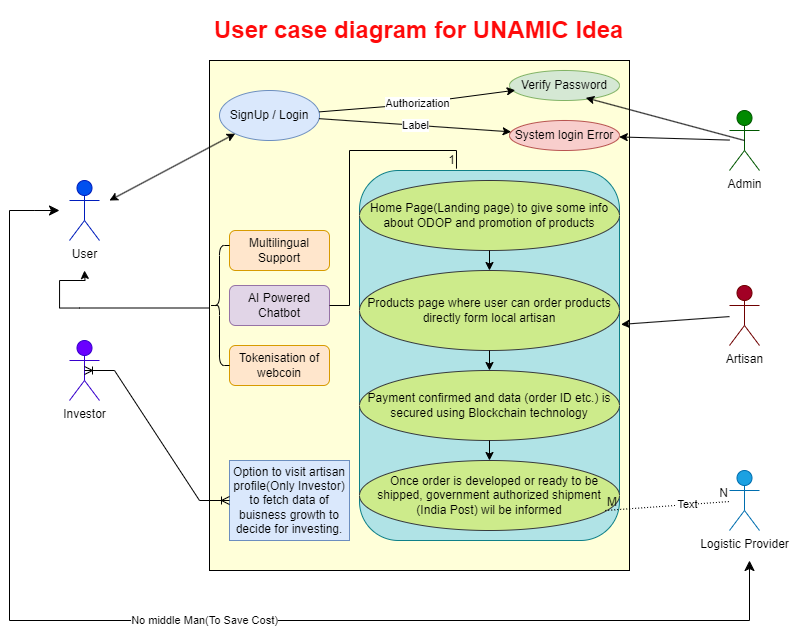

The diagram above was exported from draw.io. Its source (the exported page's mxGraphModel, read from the mxfile embedded in the PNG):
<mxGraphModel dx="1767" dy="1806" grid="1" gridSize="10" guides="1" tooltips="1" connect="1" arrows="1" fold="1" page="1" pageScale="1" pageWidth="850" pageHeight="1100" math="0" shadow="0" extFonts="Permanent Marker^https://fonts.googleapis.com/css?family=Permanent+Marker">
  <root>
    <mxCell id="0" />
    <mxCell id="1" parent="0" />
    <mxCell id="os1V0-LKssfpSGL9om3X-3" value="" style="rounded=0;whiteSpace=wrap;html=1;fillColor=#FFFFD9;" parent="1" vertex="1">
      <mxGeometry x="230" y="20" width="420" height="510" as="geometry" />
    </mxCell>
    <mxCell id="os1V0-LKssfpSGL9om3X-4" value="&lt;h1&gt;&lt;font color=&quot;#ff0a0a&quot;&gt;User case diagram for UNAMIC Idea&lt;/font&gt;&lt;/h1&gt;" style="text;html=1;strokeColor=none;fillColor=none;spacing=5;spacingTop=-20;whiteSpace=wrap;overflow=hidden;rounded=0;" parent="1" vertex="1">
      <mxGeometry x="230" y="-30" width="465" height="40" as="geometry" />
    </mxCell>
    <mxCell id="os1V0-LKssfpSGL9om3X-5" value="&lt;span style=&quot;background-color: rgb(218, 232, 252);&quot;&gt;&lt;span style=&quot;color: rgb(0, 0, 0); font-family: Helvetica; font-size: 12px; font-style: normal; font-variant-ligatures: normal; font-variant-caps: normal; font-weight: 400; letter-spacing: normal; orphans: 2; text-align: center; text-indent: 0px; text-transform: none; widows: 2; word-spacing: 0px; -webkit-text-stroke-width: 0px; text-decoration-thickness: initial; text-decoration-style: initial; text-decoration-color: initial; float: none; display: inline !important;&quot;&gt;SignUp / Login&lt;/span&gt;&lt;br&gt;&lt;/span&gt;" style="ellipse;whiteSpace=wrap;html=1;fillColor=#dae8fc;strokeColor=#6c8ebf;" parent="1" vertex="1">
      <mxGeometry x="240" y="50" width="100" height="50" as="geometry" />
    </mxCell>
    <mxCell id="os1V0-LKssfpSGL9om3X-7" value="&lt;font color=&quot;#000000&quot;&gt;User&lt;/font&gt;" style="shape=umlActor;verticalLabelPosition=bottom;verticalAlign=top;html=1;outlineConnect=0;fillColor=#0050ef;strokeColor=#001DBC;fontColor=#ffffff;" parent="1" vertex="1">
      <mxGeometry x="90" y="140" width="30" height="60" as="geometry" />
    </mxCell>
    <mxCell id="os1V0-LKssfpSGL9om3X-10" value="&lt;font color=&quot;#030303&quot;&gt;Admin&lt;/font&gt;" style="shape=umlActor;verticalLabelPosition=bottom;verticalAlign=top;html=1;outlineConnect=0;fillColor=#008a00;fontColor=#ffffff;strokeColor=#005700;" parent="1" vertex="1">
      <mxGeometry x="750" y="70" width="30" height="60" as="geometry" />
    </mxCell>
    <mxCell id="os1V0-LKssfpSGL9om3X-11" value="&lt;font color=&quot;#000000&quot;&gt;Artisan&lt;/font&gt;" style="shape=umlActor;verticalLabelPosition=bottom;verticalAlign=top;html=1;outlineConnect=0;fillColor=#a20025;fontColor=#ffffff;strokeColor=#6F0000;" parent="1" vertex="1">
      <mxGeometry x="750" y="245" width="30" height="60" as="geometry" />
    </mxCell>
    <mxCell id="os1V0-LKssfpSGL9om3X-12" value="&lt;font color=&quot;#000000&quot;&gt;Logistic Provider&lt;/font&gt;" style="shape=umlActor;verticalLabelPosition=bottom;verticalAlign=top;html=1;outlineConnect=0;fillColor=#1ba1e2;fontColor=#ffffff;strokeColor=#006EAF;" parent="1" vertex="1">
      <mxGeometry x="750" y="430" width="30" height="60" as="geometry" />
    </mxCell>
    <mxCell id="os1V0-LKssfpSGL9om3X-13" value="Verify Password" style="ellipse;whiteSpace=wrap;html=1;fillColor=#d5e8d4;strokeColor=#82b366;" parent="1" vertex="1">
      <mxGeometry x="530" y="30" width="110" height="30" as="geometry" />
    </mxCell>
    <mxCell id="os1V0-LKssfpSGL9om3X-14" value="System login Error" style="ellipse;whiteSpace=wrap;html=1;fillColor=#f8cecc;strokeColor=#b85450;" parent="1" vertex="1">
      <mxGeometry x="530" y="80" width="110" height="30" as="geometry" />
    </mxCell>
    <mxCell id="os1V0-LKssfpSGL9om3X-16" value="" style="endArrow=classic;html=1;rounded=0;entryX=0.052;entryY=0.657;entryDx=0;entryDy=0;entryPerimeter=0;" parent="1" source="os1V0-LKssfpSGL9om3X-5" target="os1V0-LKssfpSGL9om3X-13" edge="1">
      <mxGeometry relative="1" as="geometry">
        <mxPoint x="330" y="91.66666666666674" as="sourcePoint" />
        <mxPoint x="540" y="160" as="targetPoint" />
        <Array as="points">
          <mxPoint x="420" y="65" />
        </Array>
      </mxGeometry>
    </mxCell>
    <mxCell id="os1V0-LKssfpSGL9om3X-17" value="Authorization" style="edgeLabel;resizable=0;html=1;align=center;verticalAlign=middle;" parent="os1V0-LKssfpSGL9om3X-16" connectable="0" vertex="1">
      <mxGeometry relative="1" as="geometry" />
    </mxCell>
    <mxCell id="os1V0-LKssfpSGL9om3X-18" value="" style="endArrow=classic;html=1;rounded=0;" parent="1" source="os1V0-LKssfpSGL9om3X-5" target="os1V0-LKssfpSGL9om3X-14" edge="1">
      <mxGeometry relative="1" as="geometry">
        <mxPoint x="330" y="103.5" as="sourcePoint" />
        <mxPoint x="540" y="160" as="targetPoint" />
      </mxGeometry>
    </mxCell>
    <mxCell id="os1V0-LKssfpSGL9om3X-19" value="Label" style="edgeLabel;resizable=0;html=1;align=center;verticalAlign=middle;" parent="os1V0-LKssfpSGL9om3X-18" connectable="0" vertex="1">
      <mxGeometry relative="1" as="geometry" />
    </mxCell>
    <mxCell id="os1V0-LKssfpSGL9om3X-20" value="Multilingual Support" style="rounded=1;whiteSpace=wrap;html=1;fillColor=#ffe6cc;strokeColor=#d79b00;" parent="1" vertex="1">
      <mxGeometry x="250" y="190" width="100" height="40" as="geometry" />
    </mxCell>
    <mxCell id="os1V0-LKssfpSGL9om3X-21" value="AI Powered Chatbot" style="rounded=1;whiteSpace=wrap;html=1;fillColor=#e1d5e7;strokeColor=#9673a6;" parent="1" vertex="1">
      <mxGeometry x="250" y="245" width="100" height="40" as="geometry" />
    </mxCell>
    <mxCell id="os1V0-LKssfpSGL9om3X-22" value="Tokenisation of webcoin" style="rounded=1;whiteSpace=wrap;html=1;fillColor=#ffe6cc;strokeColor=#d79b00;" parent="1" vertex="1">
      <mxGeometry x="250" y="305" width="100" height="40" as="geometry" />
    </mxCell>
    <mxCell id="os1V0-LKssfpSGL9om3X-25" value="&lt;font color=&quot;#000000&quot;&gt;Investor&lt;/font&gt;" style="shape=umlActor;verticalLabelPosition=bottom;verticalAlign=top;html=1;outlineConnect=0;fillColor=#6a00ff;fontColor=#ffffff;strokeColor=#3700CC;" parent="1" vertex="1">
      <mxGeometry x="90" y="300" width="30" height="60" as="geometry" />
    </mxCell>
    <mxCell id="os1V0-LKssfpSGL9om3X-26" value="Option to visit artisan profile(Only Investor) to fetch data of buisness growth to decide for investing." style="rounded=0;whiteSpace=wrap;html=1;fillColor=#dae8fc;strokeColor=#6c8ebf;" parent="1" vertex="1">
      <mxGeometry x="250" y="420" width="120" height="80" as="geometry" />
    </mxCell>
    <mxCell id="os1V0-LKssfpSGL9om3X-30" value="" style="rounded=1;whiteSpace=wrap;html=1;fillColor=#b0e3e6;strokeColor=#0e8088;" parent="1" vertex="1">
      <mxGeometry x="380" y="130" width="260" height="370" as="geometry" />
    </mxCell>
    <mxCell id="os1V0-LKssfpSGL9om3X-31" value="Home Page(Landing page) to give some info about ODOP and promotion of products" style="ellipse;whiteSpace=wrap;html=1;fillColor=#cdeb8b;strokeColor=#36393d;" parent="1" vertex="1">
      <mxGeometry x="380" y="140" width="260" height="70" as="geometry" />
    </mxCell>
    <mxCell id="WlLUCqde6PL23ZY2c2g7-6" value="Products page where user can order products directly form local artisan" style="ellipse;whiteSpace=wrap;html=1;fillColor=#cdeb8b;strokeColor=#36393d;" parent="1" vertex="1">
      <mxGeometry x="380" y="230" width="260" height="80" as="geometry" />
    </mxCell>
    <mxCell id="WlLUCqde6PL23ZY2c2g7-7" value="Payment confirmed and data (order ID etc.) is secured using Blockchain technology" style="ellipse;whiteSpace=wrap;html=1;fillColor=#cdeb8b;strokeColor=#36393d;" parent="1" vertex="1">
      <mxGeometry x="380" y="330" width="260" height="70" as="geometry" />
    </mxCell>
    <mxCell id="WlLUCqde6PL23ZY2c2g7-8" value="&amp;nbsp; &amp;nbsp;Once order is developed or ready to be shipped, government authorized shipment &lt;br&gt;(India Post) wil be informed" style="ellipse;whiteSpace=wrap;html=1;fillColor=#cdeb8b;strokeColor=#36393d;" parent="1" vertex="1">
      <mxGeometry x="380" y="420" width="260" height="70" as="geometry" />
    </mxCell>
    <mxCell id="ShyfntZj2R1okWmrBcI2-2" value="" style="endArrow=classic;startArrow=classic;html=1;rounded=0;" edge="1" parent="1" target="os1V0-LKssfpSGL9om3X-5">
      <mxGeometry width="50" height="50" relative="1" as="geometry">
        <mxPoint x="130" y="160" as="sourcePoint" />
        <mxPoint x="210" y="80" as="targetPoint" />
      </mxGeometry>
    </mxCell>
    <mxCell id="ShyfntZj2R1okWmrBcI2-3" value="" style="endArrow=classic;html=1;rounded=0;entryX=0.694;entryY=0.911;entryDx=0;entryDy=0;entryPerimeter=0;exitX=0.5;exitY=0.5;exitDx=0;exitDy=0;exitPerimeter=0;" edge="1" parent="1" source="os1V0-LKssfpSGL9om3X-10" target="os1V0-LKssfpSGL9om3X-13">
      <mxGeometry width="50" height="50" relative="1" as="geometry">
        <mxPoint x="670" y="120" as="sourcePoint" />
        <mxPoint x="720" y="70" as="targetPoint" />
        <Array as="points" />
      </mxGeometry>
    </mxCell>
    <mxCell id="ShyfntZj2R1okWmrBcI2-4" value="" style="endArrow=classic;html=1;rounded=0;entryX=1.006;entryY=0.416;entryDx=0;entryDy=0;entryPerimeter=0;" edge="1" parent="1" source="os1V0-LKssfpSGL9om3X-11" target="os1V0-LKssfpSGL9om3X-30">
      <mxGeometry width="50" height="50" relative="1" as="geometry">
        <mxPoint x="420" y="270" as="sourcePoint" />
        <mxPoint x="470" y="220" as="targetPoint" />
      </mxGeometry>
    </mxCell>
    <mxCell id="ShyfntZj2R1okWmrBcI2-5" value="" style="endArrow=classic;html=1;rounded=0;" edge="1" parent="1" source="WlLUCqde6PL23ZY2c2g7-6" target="WlLUCqde6PL23ZY2c2g7-7">
      <mxGeometry width="50" height="50" relative="1" as="geometry">
        <mxPoint x="420" y="350" as="sourcePoint" />
        <mxPoint x="470" y="300" as="targetPoint" />
      </mxGeometry>
    </mxCell>
    <mxCell id="ShyfntZj2R1okWmrBcI2-6" value="" style="endArrow=classic;html=1;rounded=0;" edge="1" parent="1" source="WlLUCqde6PL23ZY2c2g7-7" target="WlLUCqde6PL23ZY2c2g7-8">
      <mxGeometry width="50" height="50" relative="1" as="geometry">
        <mxPoint x="437.5" y="410" as="sourcePoint" />
        <mxPoint x="487.5" y="360" as="targetPoint" />
      </mxGeometry>
    </mxCell>
    <mxCell id="ShyfntZj2R1okWmrBcI2-7" value="" style="endArrow=classic;html=1;rounded=0;" edge="1" parent="1" source="os1V0-LKssfpSGL9om3X-31" target="WlLUCqde6PL23ZY2c2g7-6">
      <mxGeometry width="50" height="50" relative="1" as="geometry">
        <mxPoint x="470" y="250" as="sourcePoint" />
        <mxPoint x="520" y="200" as="targetPoint" />
      </mxGeometry>
    </mxCell>
    <mxCell id="ShyfntZj2R1okWmrBcI2-12" value="" style="edgeStyle=entityRelationEdgeStyle;fontSize=12;html=1;endArrow=ERoneToMany;startArrow=ERoneToMany;rounded=0;exitX=0.5;exitY=0.5;exitDx=0;exitDy=0;exitPerimeter=0;" edge="1" parent="1" source="os1V0-LKssfpSGL9om3X-25" target="os1V0-LKssfpSGL9om3X-26">
      <mxGeometry width="100" height="100" relative="1" as="geometry">
        <mxPoint x="400" y="370" as="sourcePoint" />
        <mxPoint x="500" y="270" as="targetPoint" />
      </mxGeometry>
    </mxCell>
    <mxCell id="ShyfntZj2R1okWmrBcI2-13" value="" style="endArrow=none;html=1;rounded=0;dashed=1;dashPattern=1 2;exitX=0.945;exitY=0.714;exitDx=0;exitDy=0;exitPerimeter=0;" edge="1" parent="1" source="WlLUCqde6PL23ZY2c2g7-8" target="os1V0-LKssfpSGL9om3X-12">
      <mxGeometry relative="1" as="geometry">
        <mxPoint x="395" y="345" as="sourcePoint" />
        <mxPoint x="775" y="479.68354430379736" as="targetPoint" />
      </mxGeometry>
    </mxCell>
    <mxCell id="ShyfntZj2R1okWmrBcI2-14" value="M" style="resizable=0;html=1;whiteSpace=wrap;align=left;verticalAlign=bottom;" connectable="0" vertex="1" parent="ShyfntZj2R1okWmrBcI2-13">
      <mxGeometry x="-1" relative="1" as="geometry" />
    </mxCell>
    <mxCell id="ShyfntZj2R1okWmrBcI2-15" value="N" style="resizable=0;html=1;whiteSpace=wrap;align=right;verticalAlign=bottom;" connectable="0" vertex="1" parent="ShyfntZj2R1okWmrBcI2-13">
      <mxGeometry x="1" relative="1" as="geometry" />
    </mxCell>
    <mxCell id="ShyfntZj2R1okWmrBcI2-29" value="Text" style="edgeLabel;html=1;align=center;verticalAlign=middle;resizable=0;points=[];" vertex="1" connectable="0" parent="ShyfntZj2R1okWmrBcI2-13">
      <mxGeometry x="0.3263" y="1" relative="1" as="geometry">
        <mxPoint as="offset" />
      </mxGeometry>
    </mxCell>
    <mxCell id="ShyfntZj2R1okWmrBcI2-17" value="" style="ellipse;whiteSpace=wrap;html=1;align=center;aspect=fixed;fillColor=none;strokeColor=none;resizable=0;perimeter=centerPerimeter;rotatable=0;allowArrows=0;points=[];outlineConnect=1;" vertex="1" parent="1">
      <mxGeometry x="300" y="295" width="10" height="10" as="geometry" />
    </mxCell>
    <mxCell id="ShyfntZj2R1okWmrBcI2-20" style="edgeStyle=orthogonalEdgeStyle;rounded=0;orthogonalLoop=1;jettySize=auto;html=1;" edge="1" parent="1" source="ShyfntZj2R1okWmrBcI2-19">
      <mxGeometry relative="1" as="geometry">
        <mxPoint x="105" y="230" as="targetPoint" />
      </mxGeometry>
    </mxCell>
    <mxCell id="ShyfntZj2R1okWmrBcI2-19" value="" style="line;strokeWidth=1;rotatable=0;dashed=0;labelPosition=right;align=left;verticalAlign=middle;spacingTop=0;spacingLeft=6;points=[];portConstraint=eastwest;" vertex="1" parent="1">
      <mxGeometry x="100" y="260" width="130" height="15" as="geometry" />
    </mxCell>
    <mxCell id="ShyfntZj2R1okWmrBcI2-21" value="" style="endArrow=none;html=1;rounded=0;entryX=0.373;entryY=-0.005;entryDx=0;entryDy=0;entryPerimeter=0;" edge="1" parent="1" source="os1V0-LKssfpSGL9om3X-21" target="os1V0-LKssfpSGL9om3X-30">
      <mxGeometry relative="1" as="geometry">
        <mxPoint x="200" y="320" as="sourcePoint" />
        <mxPoint x="360" y="320" as="targetPoint" />
        <Array as="points">
          <mxPoint x="370" y="265" />
          <mxPoint x="370" y="110" />
          <mxPoint x="477" y="110" />
        </Array>
      </mxGeometry>
    </mxCell>
    <mxCell id="ShyfntZj2R1okWmrBcI2-22" value="1" style="resizable=0;html=1;whiteSpace=wrap;align=right;verticalAlign=bottom;" connectable="0" vertex="1" parent="ShyfntZj2R1okWmrBcI2-21">
      <mxGeometry x="1" relative="1" as="geometry" />
    </mxCell>
    <mxCell id="ShyfntZj2R1okWmrBcI2-24" value="No middle Man(To Save Cost)" style="edgeStyle=elbowEdgeStyle;elbow=vertical;endArrow=classic;html=1;curved=0;rounded=0;endSize=8;startSize=8;" edge="1" parent="1">
      <mxGeometry width="50" height="50" relative="1" as="geometry">
        <mxPoint x="30" y="170" as="sourcePoint" />
        <mxPoint x="770" y="520" as="targetPoint" />
        <Array as="points">
          <mxPoint x="470" y="580" />
        </Array>
      </mxGeometry>
    </mxCell>
    <mxCell id="ShyfntZj2R1okWmrBcI2-26" value="" style="edgeStyle=elbowEdgeStyle;elbow=horizontal;endArrow=classic;html=1;curved=0;rounded=0;endSize=8;startSize=8;" edge="1" parent="1">
      <mxGeometry width="50" height="50" relative="1" as="geometry">
        <mxPoint x="30" y="170" as="sourcePoint" />
        <mxPoint x="80" y="170" as="targetPoint" />
      </mxGeometry>
    </mxCell>
    <mxCell id="ShyfntZj2R1okWmrBcI2-27" value="" style="shape=curlyBracket;whiteSpace=wrap;html=1;rounded=1;labelPosition=left;verticalLabelPosition=middle;align=right;verticalAlign=middle;" vertex="1" parent="1">
      <mxGeometry x="230" y="205" width="20" height="120" as="geometry" />
    </mxCell>
    <mxCell id="ShyfntZj2R1okWmrBcI2-28" value="" style="endArrow=classic;html=1;rounded=0;" edge="1" parent="1" source="os1V0-LKssfpSGL9om3X-10" target="os1V0-LKssfpSGL9om3X-14">
      <mxGeometry width="50" height="50" relative="1" as="geometry">
        <mxPoint x="780" y="140" as="sourcePoint" />
        <mxPoint x="621" y="97" as="targetPoint" />
        <Array as="points" />
      </mxGeometry>
    </mxCell>
  </root>
</mxGraphModel>